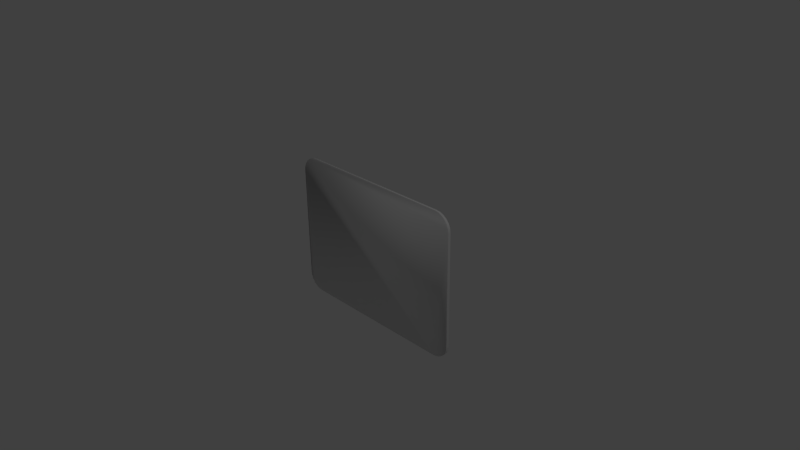 # Source: Card.blend  (saved by Blender 2.72.0; exported with 4.5.12 LTS)
import bpy
from mathutils import Matrix  # noqa: F401  (used for matrix-valued properties, if any)

bpy.ops.wm.read_factory_settings(use_empty=True)
scene = bpy.context.scene
scene.name = 'Scene'

# ---- collections
col_collection_1 = bpy.data.collections.new('Collection 1'); scene.collection.children.link(col_collection_1)

# ---- materials (node trees are filled in below, after node groups)
mat_material = bpy.data.materials.new('Material')
mat_material.alpha_threshold = 0.0
mat_material.roughness = 0.5
mat_material.line_color = (0.0, 0.0, 0.0, 1.0)

# ---- material node trees

# ---- world
world_world = bpy.data.worlds.new('World'); scene.world = world_world
world_world.color = (0.05088, 0.05088, 0.05088)
world_world.use_sun_shadow = False
world_world.sun_shadow_jitter_overblur = 0.0
world_world.cycles.sampling_method = 'MANUAL'
world_world.cycles.sample_map_resolution = 256

# ---- cameras
cam_camera = bpy.data.cameras.new('Camera')
cam_camera.clip_end = 100.0
cam_camera.lens = 35.0
cam_camera.sensor_width = 32.0
cam_camera.sensor_height = 18.0
cam_camera.ortho_scale = 7.314
cam_camera.dof.focus_distance = 0.0

# ---- lights
light_lamp = bpy.data.lights.new('Lamp', 'POINT')
light_lamp.transmission_factor = 0.0
light_lamp.cutoff_distance = 30.0
light_lamp.energy = 100.0
light_lamp.shadow_buffer_clip_start = 1.001
light_lamp.shadow_soft_size = 0.1
light_lamp.shadow_maximum_resolution = 0.006
light_lamp.use_absolute_resolution = True
light_lamp.cycles.use_multiple_importance_sampling = False

# ---- meshes
me_cube = bpy.data.meshes.new('Cube')
me_cube.from_pydata([(-64.21, 0.02072, 0.5306), (-53.3, 0.02072, 0.6822), (-63.84, 0.02072, 0.5698), (-62.75, 0.02072, 0.6064), (-61.02, 0.02072, 0.6378), (-58.76, 0.02072, 0.6619), (-56.13, 0.02072, 0.677), (-53.3, 0.02072, -0.6822), (-64.21, 0.02072, -0.5306), (-56.13, 0.02072, -0.677), (-58.76, 0.02072, -0.6619), (-61.02, 0.02072, -0.6378), (-62.75, 0.02072, -0.6064), (-63.84, 0.02072, -0.5698), (-64.21, -0.02072, -0.5306), (-53.3, -0.02072, -0.6822), (-63.84, -0.02072, -0.5698), (-62.75, -0.02072, -0.6064), (-61.02, -0.02072, -0.6378), (-58.76, -0.02072, -0.6619), (-56.13, -0.02072, -0.677), (-53.3, -0.02072, 0.6822), (-64.21, -0.02072, 0.5306), (-56.13, -0.02072, 0.677), (-58.76, -0.02072, 0.6619), (-61.02, -0.02072, 0.6378), (-62.75, -0.02072, 0.6064), (-63.84, -0.02072, 0.5698), (53.3, 0.02072, 0.6822), (64.21, 0.02072, 0.5306), (56.13, 0.02072, 0.677), (58.76, 0.02072, 0.6619), (61.02, 0.02072, 0.6378), (62.75, 0.02072, 0.6064), (63.84, 0.02072, 0.5698), (64.21, 0.02072, -0.5306), (53.3, 0.02072, -0.6822), (63.84, 0.02072, -0.5698), (62.75, 0.02072, -0.6064), (61.02, 0.02072, -0.6378), (58.76, 0.02072, -0.6619), (56.13, 0.02072, -0.677), (53.3, -0.02072, -0.6822), (64.21, -0.02072, -0.5306), (56.13, -0.02072, -0.677), (58.76, -0.02072, -0.6619), (61.02, -0.02072, -0.6378), (62.75, -0.02072, -0.6064), (63.84, -0.02072, -0.5698), (64.21, -0.02072, 0.5306), (53.3, -0.02072, 0.6822), (63.84, -0.02072, 0.5698), (62.75, -0.02072, 0.6064), (61.02, -0.02072, 0.6378), (58.76, -0.02072, 0.6619), (56.13, -0.02072, 0.677)], [], [(1, 21, 50, 28), (14, 16, 17, 18, 19, 20, 15, 42, 44, 45, 46, 47, 48, 43, 49, 51, 52, 53, 54, 55, 50, 21, 23, 24, 25, 26, 27, 22), (29, 49, 43, 35), (0, 2, 3, 4, 5, 6, 1, 28, 30, 31, 32, 33, 34, 29, 35, 37, 38, 39, 40, 41, 36, 7, 9, 10, 11, 12, 13, 8), (0, 22, 27, 2), (2, 27, 26, 3), (3, 26, 25, 4), (4, 25, 24, 5), (5, 24, 23, 6), (6, 23, 21, 1), (7, 15, 20, 9), (9, 20, 19, 10), (10, 19, 18, 11), (11, 18, 17, 12), (12, 17, 16, 13), (13, 16, 14, 8), (28, 50, 55, 30), (30, 55, 54, 31), (31, 54, 53, 32), (32, 53, 52, 33), (33, 52, 51, 34), (34, 51, 49, 29), (35, 43, 48, 37), (37, 48, 47, 38), (38, 47, 46, 39), (39, 46, 45, 40), (40, 45, 44, 41), (41, 44, 42, 36), (0, 8, 14, 22), (7, 36, 42, 15)])
me_cube.polygons.foreach_set('use_smooth', [True] * 30)
_uv = me_cube.uv_layers.new(name='UVMap')
_uv.uv.foreach_set('vector', [0.1727, 0.9793, 0.1552, 0.9793, 0.1552, 0.04793, 0.1727, 0.04793, 0.3616, 0.5683, 0.3634, 0.5548, 0.3687, 0.5422, 0.3772, 0.5314, 0.3882, 0.5231, 0.401, 0.5179, 0.4147, 0.5161, 0.9336, 0.5161, 0.9473, 0.5179, 0.9601, 0.5231, 0.9711, 0.5314, 0.9796, 0.5422, 0.9849, 0.5548, 0.9867, 0.5683, 0.9867, 0.9337, 0.9849, 0.9472, 0.9796, 0.9598, 0.9711, 0.9706, 0.9601, 0.9789, 0.9473, 0.9841, 0.9336, 0.9859, 0.4147, 0.9859, 0.401, 0.9841, 0.3882, 0.9789, 0.3772, 0.9706, 0.3687, 0.9598, 0.3634, 0.9472, 0.3616, 0.9337, 0.05703, 0.8489, 0.03956, 0.8489, 0.03956, 0.193, 0.05703, 0.193, 0.3593, 0.4366, 0.3611, 0.4503, 0.3664, 0.4629, 0.3749, 0.4738, 0.386, 0.4822, 0.3989, 0.4874, 0.4127, 0.4892, 0.9355, 0.4892, 0.9494, 0.4874, 0.9623, 0.4822, 0.9734, 0.4738, 0.9819, 0.4629, 0.9872, 0.4503, 0.989, 0.4366, 0.989, 0.0685, 0.9872, 0.05489, 0.9819, 0.04221, 0.9734, 0.03132, 0.9623, 0.02297, 0.9494, 0.01772, 0.9355, 0.01592, 0.4127, 0.01592, 0.3989, 0.01772, 0.386, 0.02297, 0.3749, 0.03132, 0.3664, 0.04221, 0.3611, 0.05489, 0.3593, 0.0685, 0.03993, 0.8489, 0.05739, 0.8489, 0.05739, 0.8731, 0.03993, 0.8731, 0.03993, 0.8731, 0.05739, 0.8731, 0.05739, 0.8957, 0.03993, 0.8957, 0.03993, 0.8957, 0.05739, 0.8957, 0.05739, 0.9151, 0.03993, 0.9151, 0.03993, 0.9151, 0.05739, 0.9151, 0.05739, 0.93, 0.03993, 0.93, 0.03993, 0.93, 0.05739, 0.93, 0.05739, 0.9393, 0.03993, 0.9393, 0.03993, 0.9393, 0.05739, 0.9393, 0.05739, 0.9425, 0.03993, 0.9425, 0.03993, 0.09983, 0.05739, 0.09983, 0.05739, 0.103, 0.03993, 0.103, 0.03993, 0.103, 0.05739, 0.103, 0.05739, 0.1124, 0.03993, 0.1124, 0.03993, 0.1124, 0.05739, 0.1124, 0.05739, 0.1272, 0.03993, 0.1272, 0.03993, 0.1272, 0.05739, 0.1272, 0.05739, 0.1466, 0.03993, 0.1466, 0.03993, 0.1466, 0.05739, 0.1466, 0.05739, 0.1692, 0.03993, 0.1692, 0.03993, 0.1692, 0.05739, 0.1692, 0.05739, 0.1934, 0.03993, 0.1934, 0.05703, 0.9426, 0.03956, 0.9426, 0.03956, 0.9394, 0.05703, 0.9394, 0.05703, 0.9394, 0.03956, 0.9394, 0.03956, 0.93, 0.05703, 0.93, 0.05703, 0.93, 0.03956, 0.93, 0.03956, 0.9152, 0.05703, 0.9152, 0.05703, 0.9152, 0.03956, 0.9152, 0.03956, 0.8958, 0.05703, 0.8958, 0.05703, 0.8958, 0.03956, 0.8958, 0.03956, 0.8732, 0.05703, 0.8732, 0.05703, 0.8732, 0.03956, 0.8732, 0.03956, 0.8489, 0.05703, 0.8489, 0.05703, 0.193, 0.03956, 0.193, 0.03956, 0.1688, 0.05703, 0.1688, 0.05703, 0.1688, 0.03956, 0.1688, 0.03956, 0.1462, 0.05703, 0.1462, 0.05703, 0.1462, 0.03956, 0.1462, 0.03956, 0.1268, 0.05703, 0.1268, 0.05703, 0.1268, 0.03956, 0.1268, 0.03956, 0.1119, 0.05703, 0.1119, 0.05703, 0.1119, 0.03956, 0.1119, 0.03956, 0.1026, 0.05703, 0.1026, 0.05703, 0.1026, 0.03956, 0.1026, 0.03956, 0.09936, 0.05703, 0.09936, 0.03993, 0.8489, 0.03993, 0.1934, 0.05739, 0.1934, 0.05739, 0.8489, 0.1727, 0.9793, 0.1727, 0.04793, 0.1552, 0.04793, 0.1552, 0.9793])
me_cube.materials.append(mat_material)
me_cube.use_remesh_preserve_volume = False
me_cube.use_remesh_preserve_attributes = False
me_cube.use_mirror_vertex_groups = False
me_cube.update()

# ---- objects
ob_cube = bpy.data.objects.new('Cube', me_cube)
ob_lamp = bpy.data.objects.new('Lamp', light_lamp)
ob_camera = bpy.data.objects.new('Camera', cam_camera)

# ---- transforms, parenting, visibility, modifiers, constraints
ob_cube.location = (-6.617e-10, 6.386e-09, 8.114e-08)
ob_cube.scale = (0.02072, 1.0, 1.466)
ob_cube.lock_rotations_4d = False
ob_cube.empty_display_type = 'ARROWS'
ob_cube.lineart.crease_threshold = 0.0
ob_lamp.location = (4.076, 1.005, 5.904)
ob_lamp.rotation_euler = (0.6503, 0.05522, 1.866)
ob_lamp.lock_rotations_4d = False
ob_lamp.empty_display_type = 'ARROWS'
ob_lamp.color = (0.0, 0.0, 0.0, 0.0)
ob_lamp.lineart.crease_threshold = 0.0
ob_camera.location = (7.481, -6.508, 5.344)
ob_camera.rotation_euler = (1.109, 0.01082, 0.8149)
ob_camera.lock_rotations_4d = False
ob_camera.empty_display_type = 'ARROWS'
ob_camera.color = (0.0, 0.0, 0.0, 0.0)
ob_camera.display_type = 'WIRE'
ob_camera.lineart.crease_threshold = 0.0

# ---- collection membership
col_collection_1.objects.link(ob_cube)
col_collection_1.objects.link(ob_lamp)
col_collection_1.objects.link(ob_camera)

# ---- scene / render settings (as saved in the file)
scene.camera = ob_camera
scene.frame_start = 1; scene.frame_end = 192; scene.frame_set(0)
scene.render.engine = 'CYCLES'
scene.render.resolution_percentage = 50
scene.render.dither_intensity = 0.0
scene.cycles.use_denoising = False
scene.cycles.samples = 10
scene.cycles.sampling_pattern = 'TABULATED_SOBOL'
scene.cycles.light_sampling_threshold = 0.0
scene.cycles.use_adaptive_sampling = False
scene.cycles.use_light_tree = False
scene.cycles.blur_glossy = 0.0
scene.cycles.pixel_filter_type = 'GAUSSIAN'
scene.cycles.sample_clamp_indirect = 0.0
scene.view_settings.view_transform = 'Standard'
bpy.context.view_layer.update()
